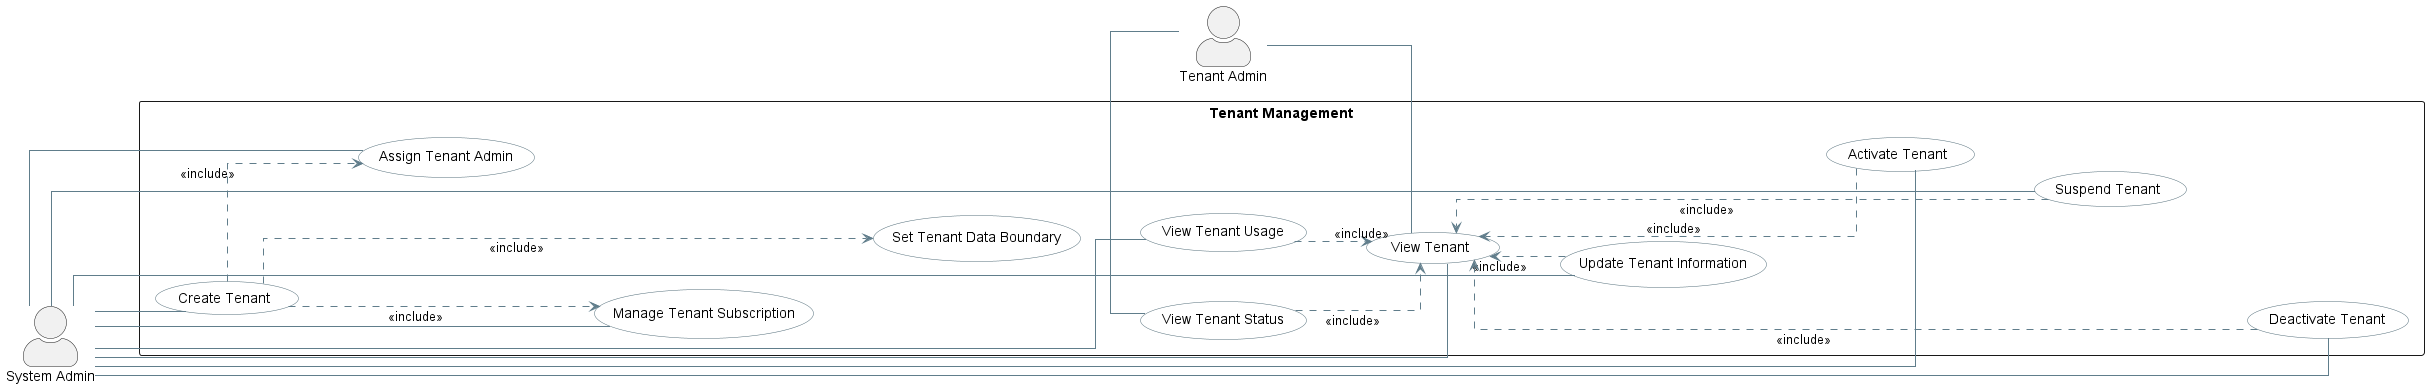

The diagram above was rendered by PlantUML. Its source (embedded in the PNG):
@startuml
left to right direction

skinparam actorStyle awesome
skinparam shadowing false
skinparam linetype ortho
skinparam nodesep 50
skinparam ranksep 60

skinparam usecase {
    BackgroundColor #FFFFFF
    BorderColor #546E7A
    ArrowColor #607D8B
}

actor "System Admin" as SystemAdmin
actor "Tenant Admin" as TenantAdmin

rectangle "Tenant Management" {
    usecase "Create Tenant" as UC_Create
    usecase "View Tenant" as UC_View
    usecase "Update Tenant Information" as UC_Update
    usecase "Activate Tenant" as UC_Activate
    usecase "Suspend Tenant" as UC_Suspend
    usecase "Deactivate Tenant" as UC_Deactivate

    usecase "Assign Tenant Admin" as UC_AssignAdmin
    usecase "Manage Tenant Subscription" as UC_Subscription
    usecase "Set Tenant Data Boundary" as UC_DataBoundary
    usecase "View Tenant Usage" as UC_Usage
    usecase "View Tenant Status" as UC_Status
}

SystemAdmin -- UC_Create
SystemAdmin -- UC_View
SystemAdmin -- UC_Update
SystemAdmin -- UC_Activate
SystemAdmin -- UC_Suspend
SystemAdmin -- UC_Deactivate
SystemAdmin -- UC_AssignAdmin
SystemAdmin -- UC_Subscription
SystemAdmin -- UC_Usage

TenantAdmin -- UC_View
TenantAdmin -- UC_Status

UC_Create ..> UC_AssignAdmin : <<include>>
UC_Create ..> UC_DataBoundary : <<include>>
UC_Create ..> UC_Subscription : <<include>>

UC_Update ..> UC_View : <<include>>
UC_Activate ..> UC_View : <<include>>
UC_Suspend ..> UC_View : <<include>>
UC_Deactivate ..> UC_View : <<include>>

UC_Status ..> UC_View : <<include>>
UC_Usage ..> UC_View : <<include>>

SystemAdmin -[hidden]right-> UC_Create

UC_Create -[hidden]down-> UC_View
UC_View -[hidden]down-> UC_Update
UC_Update -[hidden]down-> UC_Activate
UC_Activate -[hidden]down-> UC_Suspend
UC_Suspend -[hidden]down-> UC_Deactivate

UC_AssignAdmin -[hidden]down-> UC_Subscription
UC_Subscription -[hidden]down-> UC_DataBoundary
UC_DataBoundary -[hidden]down-> UC_Usage

UC_Status -[hidden]right-> TenantAdmin

@enduml